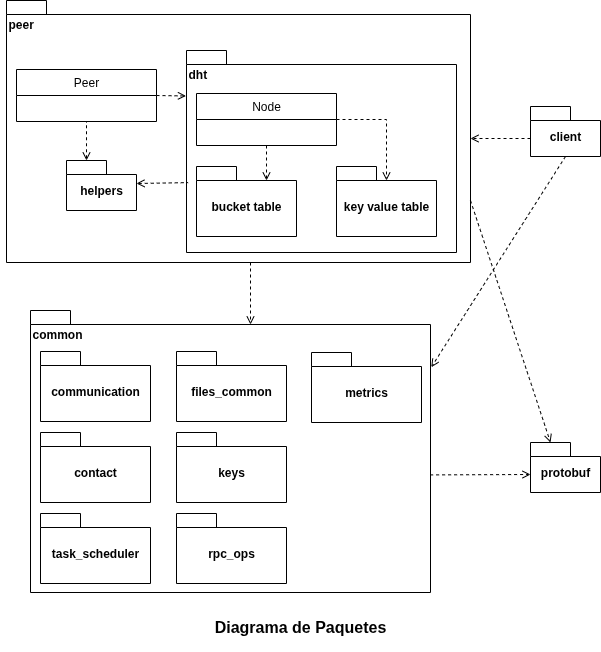

The diagram above was exported from draw.io. Its source (the exported page's mxGraphModel, read from the mxfile embedded in the PNG):
<mxGraphModel dx="1331" dy="923" grid="1" gridSize="10" guides="1" tooltips="1" connect="1" arrows="1" fold="1" page="1" pageScale="1" pageWidth="1169" pageHeight="827" math="0" shadow="0">
  <root>
    <mxCell id="0" />
    <mxCell id="1" parent="0" />
    <mxCell id="bOs4NtsfQGEMKQS83UKL-1" value="peer" style="shape=folder;fontStyle=1;spacingTop=10;tabWidth=40;tabHeight=14;tabPosition=left;html=1;whiteSpace=wrap;align=left;verticalAlign=top;fillColor=none;" parent="1" vertex="1">
      <mxGeometry x="6" y="8" width="464" height="262" as="geometry" />
    </mxCell>
    <mxCell id="bOs4NtsfQGEMKQS83UKL-2" value="Peer" style="swimlane;fontStyle=0;childLayout=stackLayout;horizontal=1;startSize=26;fillColor=none;horizontalStack=0;resizeParent=1;resizeParentMax=0;resizeLast=0;collapsible=1;marginBottom=0;whiteSpace=wrap;html=1;" parent="1" vertex="1">
      <mxGeometry x="16" y="77" width="140" height="52" as="geometry" />
    </mxCell>
    <mxCell id="bOs4NtsfQGEMKQS83UKL-6" value="helpers" style="shape=folder;fontStyle=1;spacingTop=10;tabWidth=40;tabHeight=14;tabPosition=left;html=1;whiteSpace=wrap;" parent="1" vertex="1">
      <mxGeometry x="66" y="168" width="70" height="50" as="geometry" />
    </mxCell>
    <mxCell id="bOs4NtsfQGEMKQS83UKL-7" value="dht" style="shape=folder;fontStyle=1;spacingTop=10;tabWidth=40;tabHeight=14;tabPosition=left;html=1;whiteSpace=wrap;align=left;verticalAlign=top;" parent="1" vertex="1">
      <mxGeometry x="186" y="58" width="270" height="202" as="geometry" />
    </mxCell>
    <mxCell id="bOs4NtsfQGEMKQS83UKL-8" value="Node" style="swimlane;fontStyle=0;childLayout=stackLayout;horizontal=1;startSize=26;fillColor=none;horizontalStack=0;resizeParent=1;resizeParentMax=0;resizeLast=0;collapsible=1;marginBottom=0;whiteSpace=wrap;html=1;" parent="1" vertex="1">
      <mxGeometry x="196" y="101" width="140" height="52" as="geometry" />
    </mxCell>
    <mxCell id="bOs4NtsfQGEMKQS83UKL-11" value="bucket table" style="shape=folder;fontStyle=1;spacingTop=10;tabWidth=40;tabHeight=14;tabPosition=left;html=1;whiteSpace=wrap;" parent="1" vertex="1">
      <mxGeometry x="196" y="174" width="100" height="70" as="geometry" />
    </mxCell>
    <mxCell id="bOs4NtsfQGEMKQS83UKL-12" value="key value table" style="shape=folder;fontStyle=1;spacingTop=10;tabWidth=40;tabHeight=14;tabPosition=left;html=1;whiteSpace=wrap;" parent="1" vertex="1">
      <mxGeometry x="336" y="174" width="100" height="70" as="geometry" />
    </mxCell>
    <mxCell id="bOs4NtsfQGEMKQS83UKL-14" value="" style="endArrow=none;startArrow=open;endFill=0;startFill=0;html=1;rounded=0;dashed=1;exitX=0;exitY=0;exitDx=70;exitDy=23;exitPerimeter=0;entryX=0.006;entryY=0.654;entryDx=0;entryDy=0;entryPerimeter=0;" parent="1" source="bOs4NtsfQGEMKQS83UKL-6" target="bOs4NtsfQGEMKQS83UKL-7" edge="1">
      <mxGeometry width="160" relative="1" as="geometry">
        <mxPoint x="86" y="162.5" as="sourcePoint" />
        <mxPoint x="186" y="163" as="targetPoint" />
      </mxGeometry>
    </mxCell>
    <mxCell id="bOs4NtsfQGEMKQS83UKL-15" value="" style="endArrow=open;startArrow=none;endFill=0;startFill=0;html=1;rounded=0;dashed=1;entryX=-0.002;entryY=0.225;entryDx=0;entryDy=0;entryPerimeter=0;exitX=1;exitY=0.5;exitDx=0;exitDy=0;" parent="1" source="bOs4NtsfQGEMKQS83UKL-2" target="bOs4NtsfQGEMKQS83UKL-7" edge="1">
      <mxGeometry width="160" relative="1" as="geometry">
        <mxPoint x="156" y="83.5" as="sourcePoint" />
        <mxPoint x="186" y="84" as="targetPoint" />
      </mxGeometry>
    </mxCell>
    <mxCell id="bOs4NtsfQGEMKQS83UKL-16" value="" style="endArrow=open;startArrow=none;endFill=0;startFill=0;html=1;rounded=0;dashed=1;exitX=0.5;exitY=1;exitDx=0;exitDy=0;" parent="1" source="bOs4NtsfQGEMKQS83UKL-8" edge="1">
      <mxGeometry width="160" relative="1" as="geometry">
        <mxPoint x="336" y="268" as="sourcePoint" />
        <mxPoint x="266" y="188" as="targetPoint" />
      </mxGeometry>
    </mxCell>
    <mxCell id="bOs4NtsfQGEMKQS83UKL-18" value="" style="endArrow=open;startArrow=none;endFill=0;startFill=0;html=1;rounded=0;dashed=1;exitX=1;exitY=0.5;exitDx=0;exitDy=0;" parent="1" source="bOs4NtsfQGEMKQS83UKL-8" edge="1">
      <mxGeometry width="160" relative="1" as="geometry">
        <mxPoint x="386" y="158" as="sourcePoint" />
        <mxPoint x="386" y="188" as="targetPoint" />
        <Array as="points">
          <mxPoint x="386" y="127" />
        </Array>
      </mxGeometry>
    </mxCell>
    <mxCell id="bOs4NtsfQGEMKQS83UKL-19" value="common" style="shape=folder;fontStyle=1;spacingTop=10;tabWidth=40;tabHeight=14;tabPosition=left;html=1;whiteSpace=wrap;align=left;verticalAlign=top;fillColor=none;" parent="1" vertex="1">
      <mxGeometry x="30" y="318" width="400" height="282" as="geometry" />
    </mxCell>
    <mxCell id="bOs4NtsfQGEMKQS83UKL-22" value="communication" style="shape=folder;fontStyle=1;spacingTop=10;tabWidth=40;tabHeight=14;tabPosition=left;html=1;whiteSpace=wrap;" parent="1" vertex="1">
      <mxGeometry x="40" y="359" width="110" height="70" as="geometry" />
    </mxCell>
    <mxCell id="bOs4NtsfQGEMKQS83UKL-23" value="contact" style="shape=folder;fontStyle=1;spacingTop=10;tabWidth=40;tabHeight=14;tabPosition=left;html=1;whiteSpace=wrap;" parent="1" vertex="1">
      <mxGeometry x="40" y="440" width="110" height="70" as="geometry" />
    </mxCell>
    <mxCell id="bOs4NtsfQGEMKQS83UKL-24" value="files_common" style="shape=folder;fontStyle=1;spacingTop=10;tabWidth=40;tabHeight=14;tabPosition=left;html=1;whiteSpace=wrap;" parent="1" vertex="1">
      <mxGeometry x="176" y="359" width="110" height="70" as="geometry" />
    </mxCell>
    <mxCell id="bOs4NtsfQGEMKQS83UKL-25" value="keys" style="shape=folder;fontStyle=1;spacingTop=10;tabWidth=40;tabHeight=14;tabPosition=left;html=1;whiteSpace=wrap;" parent="1" vertex="1">
      <mxGeometry x="176" y="440" width="110" height="70" as="geometry" />
    </mxCell>
    <mxCell id="bOs4NtsfQGEMKQS83UKL-26" value="metrics" style="shape=folder;fontStyle=1;spacingTop=10;tabWidth=40;tabHeight=14;tabPosition=left;html=1;whiteSpace=wrap;" parent="1" vertex="1">
      <mxGeometry x="311" y="360" width="110" height="70" as="geometry" />
    </mxCell>
    <mxCell id="bOs4NtsfQGEMKQS83UKL-27" value="rpc_ops" style="shape=folder;fontStyle=1;spacingTop=10;tabWidth=40;tabHeight=14;tabPosition=left;html=1;whiteSpace=wrap;" parent="1" vertex="1">
      <mxGeometry x="176" y="521" width="110" height="70" as="geometry" />
    </mxCell>
    <mxCell id="bOs4NtsfQGEMKQS83UKL-28" value="task_scheduler" style="shape=folder;fontStyle=1;spacingTop=10;tabWidth=40;tabHeight=14;tabPosition=left;html=1;whiteSpace=wrap;" parent="1" vertex="1">
      <mxGeometry x="40" y="521" width="110" height="70" as="geometry" />
    </mxCell>
    <mxCell id="bOs4NtsfQGEMKQS83UKL-29" value="" style="endArrow=open;startArrow=none;endFill=0;startFill=0;html=1;rounded=0;dashed=1;entryX=0;entryY=0;entryDx=220;entryDy=14;entryPerimeter=0;" parent="1" target="bOs4NtsfQGEMKQS83UKL-19" edge="1">
      <mxGeometry width="160" relative="1" as="geometry">
        <mxPoint x="250" y="270" as="sourcePoint" />
        <mxPoint x="256" y="328" as="targetPoint" />
      </mxGeometry>
    </mxCell>
    <mxCell id="bOs4NtsfQGEMKQS83UKL-30" value="protobuf" style="shape=folder;fontStyle=1;spacingTop=10;tabWidth=40;tabHeight=14;tabPosition=left;html=1;whiteSpace=wrap;" parent="1" vertex="1">
      <mxGeometry x="530" y="450" width="70" height="50" as="geometry" />
    </mxCell>
    <mxCell id="bOs4NtsfQGEMKQS83UKL-31" value="client" style="shape=folder;fontStyle=1;spacingTop=10;tabWidth=40;tabHeight=14;tabPosition=left;html=1;whiteSpace=wrap;" parent="1" vertex="1">
      <mxGeometry x="530" y="114" width="70" height="50" as="geometry" />
    </mxCell>
    <mxCell id="bOs4NtsfQGEMKQS83UKL-33" value="" style="endArrow=open;startArrow=none;endFill=0;startFill=0;html=1;rounded=0;dashed=1;entryX=0;entryY=0;entryDx=0;entryDy=32;entryPerimeter=0;exitX=0.999;exitY=0.583;exitDx=0;exitDy=0;exitPerimeter=0;" parent="1" source="bOs4NtsfQGEMKQS83UKL-19" target="bOs4NtsfQGEMKQS83UKL-30" edge="1">
      <mxGeometry width="160" relative="1" as="geometry">
        <mxPoint x="604" y="650" as="sourcePoint" />
        <mxPoint x="631" y="650" as="targetPoint" />
      </mxGeometry>
    </mxCell>
    <mxCell id="bOs4NtsfQGEMKQS83UKL-34" value="" style="endArrow=open;startArrow=none;endFill=0;startFill=0;html=1;rounded=0;dashed=1;exitX=0;exitY=0;exitDx=0;exitDy=32;exitPerimeter=0;entryX=0;entryY=0;entryDx=464;entryDy=138;entryPerimeter=0;" parent="1" source="bOs4NtsfQGEMKQS83UKL-31" target="bOs4NtsfQGEMKQS83UKL-1" edge="1">
      <mxGeometry width="160" relative="1" as="geometry">
        <mxPoint x="216" y="320" as="sourcePoint" />
        <mxPoint x="620" y="470" as="targetPoint" />
      </mxGeometry>
    </mxCell>
    <mxCell id="bOs4NtsfQGEMKQS83UKL-35" value="" style="endArrow=open;startArrow=none;endFill=0;startFill=0;html=1;rounded=0;dashed=1;entryX=1.002;entryY=0.201;entryDx=0;entryDy=0;entryPerimeter=0;exitX=0.5;exitY=1;exitDx=0;exitDy=0;exitPerimeter=0;" parent="1" source="bOs4NtsfQGEMKQS83UKL-31" target="bOs4NtsfQGEMKQS83UKL-19" edge="1">
      <mxGeometry width="160" relative="1" as="geometry">
        <mxPoint x="650" y="440" as="sourcePoint" />
        <mxPoint x="696" y="400" as="targetPoint" />
      </mxGeometry>
    </mxCell>
    <mxCell id="bOs4NtsfQGEMKQS83UKL-37" value="" style="endArrow=none;startArrow=open;endFill=0;startFill=0;html=1;rounded=0;dashed=1;exitX=0;exitY=0;exitDx=20;exitDy=0;exitPerimeter=0;entryX=0.5;entryY=1;entryDx=0;entryDy=0;" parent="1" source="bOs4NtsfQGEMKQS83UKL-6" target="bOs4NtsfQGEMKQS83UKL-2" edge="1">
      <mxGeometry width="160" relative="1" as="geometry">
        <mxPoint x="110" y="151" as="sourcePoint" />
        <mxPoint x="212" y="150" as="targetPoint" />
      </mxGeometry>
    </mxCell>
    <mxCell id="bOs4NtsfQGEMKQS83UKL-39" value="&lt;b&gt;&lt;font style=&quot;font-size: 16px;&quot;&gt;Diagrama de Paquetes&lt;/font&gt;&lt;/b&gt;" style="text;html=1;align=center;verticalAlign=middle;whiteSpace=wrap;rounded=0;" parent="1" vertex="1">
      <mxGeometry y="609" width="600" height="50" as="geometry" />
    </mxCell>
    <mxCell id="XS-DbLivL4t9kHcFKqdt-1" value="" style="endArrow=open;startArrow=none;endFill=0;startFill=0;html=1;rounded=0;dashed=1;entryX=0;entryY=0;entryDx=20;entryDy=0;entryPerimeter=0;exitX=0;exitY=0;exitDx=464;exitDy=200;exitPerimeter=0;" parent="1" target="bOs4NtsfQGEMKQS83UKL-30" edge="1" source="bOs4NtsfQGEMKQS83UKL-1">
      <mxGeometry width="160" relative="1" as="geometry">
        <mxPoint x="520" y="610" as="sourcePoint" />
        <mxPoint x="724" y="570" as="targetPoint" />
      </mxGeometry>
    </mxCell>
  </root>
</mxGraphModel>